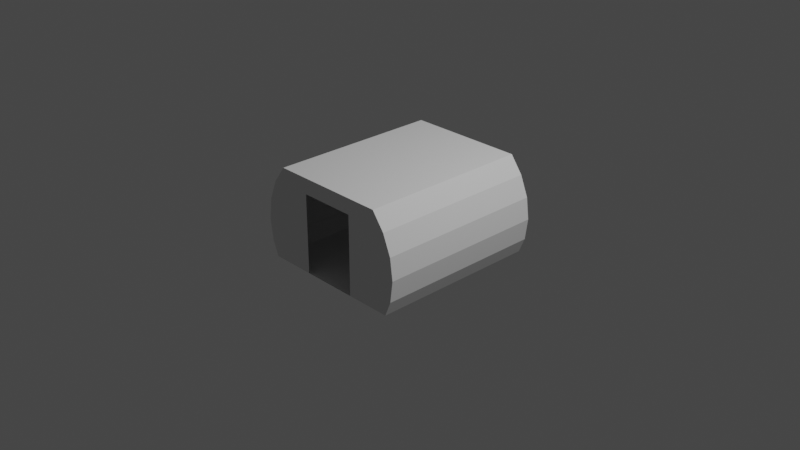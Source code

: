 # Source: sickbayModuleIVA.blend  (saved by Blender 3.1.7; exported with 4.5.12 LTS)
import bpy
from mathutils import Matrix  # noqa: F401  (used for matrix-valued properties, if any)

bpy.ops.wm.read_factory_settings(use_empty=True)
scene = bpy.context.scene
scene.name = 'Scene'

# ---- collections
col_collection = bpy.data.collections.new('Collection'); scene.collection.children.link(col_collection)
col_collider_collider = bpy.data.collections.new('collider:collider')  # instanced only; not linked into the scene
col_collider_collider_001 = bpy.data.collections.new('collider:collider.001')  # instanced only; not linked into the scene
col_collider_collider_002 = bpy.data.collections.new('collider:collider.002')  # instanced only; not linked into the scene

# ---- world
world_world = bpy.data.worlds.new('World'); scene.world = world_world
world_world.use_nodes = True; world_world.node_tree.nodes.clear()
_N = world_world.node_tree.nodes; _L = world_world.node_tree.links
n0 = _N.new('ShaderNodeOutputWorld'); n0.name = 'World Output'; n0.location = (300, 300)
n1 = _N.new('ShaderNodeBackground'); n1.name = 'Background'; n1.location = (10, 300)
n1.inputs[0].default_value = (0.05088, 0.05088, 0.05088, 1.0)
_L.new(n1.outputs[0], n0.inputs[0])
n0.is_active_output = True
world_world.color = (0.05088, 0.05088, 0.05088)
world_world.use_sun_shadow = False
world_world.sun_shadow_jitter_overblur = 0.0

# ---- cameras
cam_camera = bpy.data.cameras.new('Camera')
cam_camera.clip_end = 100.0
cam_camera.ortho_scale = 7.314

# ---- lights
light_light = bpy.data.lights.new('Light', 'POINT')
light_light.transmission_factor = 0.0
light_light.energy = 1000.0
light_light.shadow_soft_size = 0.1
light_light.shadow_maximum_resolution = 0.006
light_light.use_absolute_resolution = True

# ---- meshes
me_shellcollider_collider = bpy.data.meshes.new('shellCollider.collider')
me_shellcollider_collider.from_pydata([(0.7859, 0.4536, 0.4987), (0.8766, 0.2348, 0.4987), (0.9075, -7.739e-08, 0.4987), (0.8766, -0.2348, 0.4987), (-0.8766, 0.2348, 0.4987), (-0.9075, -8.519e-08, 0.4987), (-0.8766, 0.2348, -1.376), (-0.9075, -1.607e-07, -1.376), (-0.8766, -0.2348, 0.4987), (-0.8766, -0.2348, -1.376), (-0.8082, -0.4, 0.4987), (-0.8082, -0.4, -1.376), (0.9075, -2.585e-07, -1.376), (0.7859, 0.4536, -1.376), (0.8766, -0.2348, -1.376), (0.6496, 0.636, -1.376), (0.8082, -0.4, -1.376), (-0.7859, 0.4536, 0.4987), (-0.6496, 0.636, 0.4987), (-0.6496, 0.636, -1.376), (-0.3106, 0.636, 0.4987), (-0.3106, 0.636, -1.376), (-0.7859, 0.4536, -1.376), (0.6496, 0.636, 0.4987), (-0.3106, -0.4, -1.376), (-0.3106, 0.4663, -1.376), (-0.3106, -0.4, 0.4987), (0.3106, 0.636, 0.4987), (0.3106, 0.4663, 0.4987), (0.8082, -0.4, 0.4987), (0.3106, -0.4, 0.4987), (0.8766, 0.2348, -1.376), (-0.3106, 0.4663, 0.4987), (0.3106, -0.4, -1.376), (0.3106, 0.636, -1.376), (0.3106, 0.4663, -1.376)], [], [(0, 1, 2), (0, 2, 3), (5, 6, 4), (7, 6, 5), (9, 5, 8), (7, 5, 9), (10, 9, 8), (11, 9, 10), (13, 14, 12), (16, 13, 15), (14, 13, 16), (17, 18, 5), (18, 10, 5), (10, 8, 5), (19, 20, 18), (21, 20, 19), (17, 5, 4), (22, 6, 7), (22, 7, 9), (13, 23, 15), (0, 23, 13), (22, 9, 19), (9, 11, 19), (25, 11, 24), (19, 25, 21), (11, 25, 19), (10, 24, 11), (26, 24, 10), (23, 28, 27), (30, 23, 29), (28, 23, 30), (0, 3, 23), (29, 23, 3), (19, 17, 22), (18, 17, 19), (6, 17, 4), (22, 17, 6), (13, 12, 31), (0, 13, 1), (31, 1, 13), (12, 1, 31), (2, 1, 12), (12, 3, 2), (14, 3, 12), (3, 16, 29), (14, 16, 3), (20, 10, 18), (26, 20, 32), (10, 20, 26), (30, 16, 33), (29, 16, 30), (26, 33, 24), (30, 33, 26), (15, 33, 16), (35, 15, 34), (33, 15, 35), (21, 35, 34), (25, 35, 21), (34, 23, 27), (15, 23, 34), (21, 27, 20), (34, 27, 21), (28, 20, 27), (32, 20, 28)])
me_shellcollider_collider.use_remesh_fix_poles = True
me_shellcollider_collider.use_remesh_preserve_attributes = False
me_shellcollider_collider.update()
me_collider = bpy.data.meshes.new('collider')
me_collider.from_pydata([(0.2539, -0.518, -0.009484), (0.2539, -0.518, 0.009484), (0.2539, 0.518, 0.009484), (0.2539, 0.518, -0.009484), (0.9075, 0.518, -0.009484), (0.9075, 0.518, 0.009484), (0.9075, -0.518, 0.009484), (0.9075, -0.518, -0.009484)], [(0, 1), (1, 2), (2, 3), (3, 4), (4, 5), (5, 6), (6, 7), (7, 0), (6, 1), (5, 2), (7, 4), (3, 0)], [])
me_collider.use_remesh_fix_poles = True
me_collider.use_remesh_preserve_attributes = False
me_collider.update()
me_collider_001 = bpy.data.meshes.new('collider.001')
me_collider_001.from_pydata([(-0.9075, -0.518, -0.009484), (-0.9075, -0.518, 0.009488), (-0.9075, 0.518, 0.009488), (-0.9075, 0.518, -0.009484), (-0.2539, 0.518, -0.009484), (-0.2539, 0.518, 0.009488), (-0.2539, -0.518, 0.009488), (-0.2539, -0.518, -0.009484)], [(0, 1), (1, 2), (2, 3), (3, 4), (4, 5), (5, 6), (6, 7), (7, 0), (6, 1), (5, 2), (7, 4), (3, 0)], [])
me_collider_001.use_remesh_fix_poles = True
me_collider_001.use_remesh_preserve_attributes = False
me_collider_001.update()
me_collider_002 = bpy.data.meshes.new('collider.002')
me_collider_002.from_pydata([(-0.8816, -0.2771, -0.3554), (-0.8816, -0.2771, 0.4519), (-0.8816, -0.07047, 0.4519), (-0.8816, -0.07047, -0.3554), (-0.3859, -0.07047, -0.3554), (-0.3859, -0.07047, 0.4519), (-0.3859, -0.2771, 0.4519), (-0.3859, -0.2771, -0.3554)], [(0, 1), (1, 2), (2, 3), (3, 4), (4, 5), (5, 6), (6, 7), (7, 0), (6, 1), (5, 2), (7, 4), (3, 0)], [])
me_collider_002.use_remesh_fix_poles = True
me_collider_002.use_remesh_preserve_attributes = False
me_collider_002.update()

# ---- objects
ob_light = bpy.data.objects.new('Light', light_light)
ob_camera = bpy.data.objects.new('Camera', cam_camera)
ob_freeiva = bpy.data.objects.new('FreeIva', None)
ob_shellcollider = bpy.data.objects.new('shellCollider', me_shellcollider_collider)
ob_collider = bpy.data.objects.new('collider', None)
ob_collider_001 = bpy.data.objects.new('collider.001', None)
ob_collider_002 = bpy.data.objects.new('collider.002', None)
ob_mesh_collider = bpy.data.objects.new('mesh:collider', me_collider)
ob_mesh_collider_001 = bpy.data.objects.new('mesh:collider.001', me_collider_001)
ob_mesh_collider_002 = bpy.data.objects.new('mesh:collider.002', me_collider_002)

# ---- transforms, parenting, visibility, modifiers, constraints
ob_light.location = (4.076, 1.005, 5.904)
ob_light.rotation_euler = (0.6503, 0.05522, 1.866)
ob_light.lock_rotations_4d = False
ob_light.empty_display_type = 'ARROWS'
ob_light.color = (0.0, 0.0, 0.0, 0.0)
ob_light.lineart.crease_threshold = 0.0
ob_camera.location = (7.359, -6.926, 4.958)
ob_camera.rotation_euler = (1.109, 0.0, 0.8149)
ob_camera.lock_rotations_4d = False
ob_camera.empty_display_type = 'ARROWS'
ob_camera.color = (0.0, 0.0, 0.0, 0.0)
ob_camera.display_type = 'WIRE'
ob_camera.lineart.crease_threshold = 0.0
ob_freeiva.location = (0.0, 0.0, 0.0)
ob_freeiva.rotation_mode = 'QUATERNION'
ob_freeiva.rotation_quaternion = (1.0, 0.0, 0.0, 0.0)
ob_shellcollider.parent = ob_freeiva
ob_shellcollider.location = (0.0, -0.4388, -5.895e-08)
ob_shellcollider.rotation_mode = 'QUATERNION'
ob_shellcollider.rotation_quaternion = (0.7071, 0.7071, -8.432e-09, 8.432e-09)
ob_shellcollider.scale = (1.0, 1.0, 1.0)
ob_collider.parent = ob_freeiva
ob_collider.location = (-1.962e-06, 0.08722, 0.118)
ob_collider.rotation_euler = (1.571, 2.01e-14, -3.142)
ob_collider.scale = (1.0, 1.0, 1.0)
ob_collider.empty_display_type = 'ARROWS'
ob_collider.empty_display_size = 0.3
ob_collider.instance_type = 'COLLECTION'
ob_collider_001.parent = ob_freeiva
ob_collider_001.location = (-1.962e-06, 0.08722, 0.118)
ob_collider_001.rotation_euler = (1.571, 2.01e-14, -3.142)
ob_collider_001.scale = (1.0, 1.0, 1.0)
ob_collider_001.empty_display_type = 'ARROWS'
ob_collider_001.empty_display_size = 0.3
ob_collider_001.instance_type = 'COLLECTION'
ob_collider_002.parent = ob_freeiva
ob_collider_002.location = (-1.998e-06, 0.4519, -0.1229)
ob_collider_002.rotation_euler = (1.571, -0.0, 3.142)
ob_collider_002.scale = (1.0, 1.0, 1.0)
ob_collider_002.empty_display_type = 'ARROWS'
ob_collider_002.empty_display_size = 0.3
ob_collider_002.instance_type = 'COLLECTION'
ob_mesh_collider.location = (0.0, 0.0, 0.0)
ob_mesh_collider_001.location = (0.0, 0.0, 0.0)
ob_mesh_collider_002.location = (0.0, 0.0, 0.0)
ob_collider.instance_collection = col_collider_collider
ob_collider_001.instance_collection = col_collider_collider_001
ob_collider_002.instance_collection = col_collider_collider_002

# ---- collection membership
col_collection.objects.link(ob_light)
col_collection.objects.link(ob_camera)
col_collection.objects.link(ob_freeiva)
col_collection.objects.link(ob_shellcollider)
col_collection.objects.link(ob_collider)
col_collection.objects.link(ob_collider_001)
col_collection.objects.link(ob_collider_002)
col_collider_collider.objects.link(ob_mesh_collider)
col_collider_collider_001.objects.link(ob_mesh_collider_001)
col_collider_collider_002.objects.link(ob_mesh_collider_002)

# ---- scene / render settings (as saved in the file)
scene.camera = ob_camera
scene.frame_start = 1; scene.frame_end = 250; scene.frame_set(1)
scene.render.engine = 'BLENDER_EEVEE_NEXT'
scene.cycles.sampling_pattern = 'TABULATED_SOBOL'
scene.cycles.use_light_tree = False
scene.view_settings.view_transform = 'Filmic'
bpy.context.view_layer.update()
